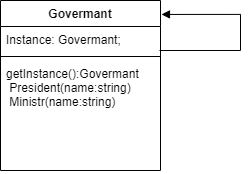

The diagram above was exported from draw.io. Its source (the exported page's mxGraphModel, read from the mxfile embedded in the PNG):
<mxGraphModel dx="880" dy="484" grid="1" gridSize="10" guides="1" tooltips="1" connect="1" arrows="1" fold="1" page="1" pageScale="1" pageWidth="827" pageHeight="1169" math="0" shadow="0">
  <root>
    <mxCell id="0" />
    <mxCell id="1" parent="0" />
    <mxCell id="BDmW1VhYlgmZsLwvZ_vO-1" value="Govermant" style="swimlane;fontStyle=1;align=center;verticalAlign=top;childLayout=stackLayout;horizontal=1;startSize=26;horizontalStack=0;resizeParent=1;resizeParentMax=0;resizeLast=0;collapsible=1;marginBottom=0;" vertex="1" parent="1">
      <mxGeometry x="160" y="80" width="160" height="170" as="geometry" />
    </mxCell>
    <mxCell id="BDmW1VhYlgmZsLwvZ_vO-2" value="Instance: Govermant;" style="text;strokeColor=none;fillColor=none;align=left;verticalAlign=top;spacingLeft=4;spacingRight=4;overflow=hidden;rotatable=0;points=[[0,0.5],[1,0.5]];portConstraint=eastwest;" vertex="1" parent="BDmW1VhYlgmZsLwvZ_vO-1">
      <mxGeometry y="26" width="160" height="26" as="geometry" />
    </mxCell>
    <mxCell id="BDmW1VhYlgmZsLwvZ_vO-3" value="" style="line;strokeWidth=1;fillColor=none;align=left;verticalAlign=middle;spacingTop=-1;spacingLeft=3;spacingRight=3;rotatable=0;labelPosition=right;points=[];portConstraint=eastwest;strokeColor=inherit;" vertex="1" parent="BDmW1VhYlgmZsLwvZ_vO-1">
      <mxGeometry y="52" width="160" height="8" as="geometry" />
    </mxCell>
    <mxCell id="BDmW1VhYlgmZsLwvZ_vO-4" value="getInstance():Govermant&#10; President(name:string)&#10; Ministr(name:string)" style="text;strokeColor=none;fillColor=none;align=left;verticalAlign=top;spacingLeft=4;spacingRight=4;overflow=hidden;rotatable=0;points=[[0,0.5],[1,0.5]];portConstraint=eastwest;" vertex="1" parent="BDmW1VhYlgmZsLwvZ_vO-1">
      <mxGeometry y="60" width="160" height="110" as="geometry" />
    </mxCell>
    <mxCell id="BDmW1VhYlgmZsLwvZ_vO-6" value="" style="html=1;align=left;spacingLeft=2;endArrow=block;rounded=0;edgeStyle=orthogonalEdgeStyle;curved=0;rounded=0;entryX=1.006;entryY=0.082;entryDx=0;entryDy=0;entryPerimeter=0;exitX=0.994;exitY=0.923;exitDx=0;exitDy=0;exitPerimeter=0;" edge="1" target="BDmW1VhYlgmZsLwvZ_vO-1" parent="BDmW1VhYlgmZsLwvZ_vO-1" source="BDmW1VhYlgmZsLwvZ_vO-2">
      <mxGeometry x="-0.1743" y="-121" relative="1" as="geometry">
        <mxPoint x="270" y="150" as="sourcePoint" />
        <Array as="points">
          <mxPoint x="240" y="50" />
          <mxPoint x="240" y="14" />
        </Array>
        <mxPoint x="240" y="110" as="targetPoint" />
        <mxPoint x="-11" y="50" as="offset" />
      </mxGeometry>
    </mxCell>
  </root>
</mxGraphModel>